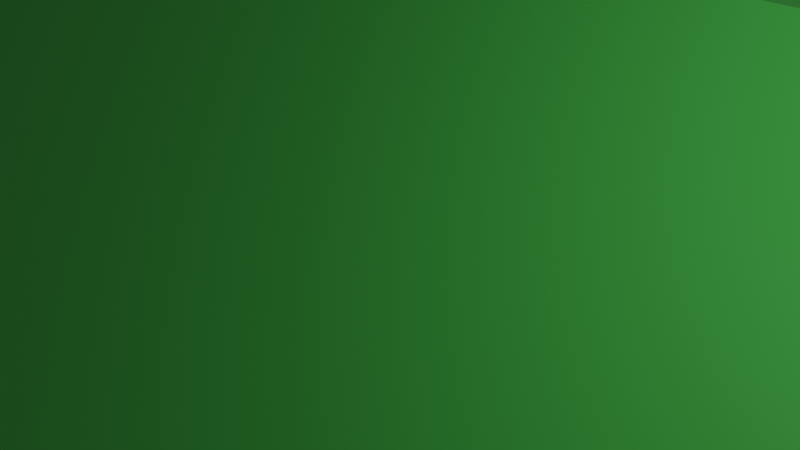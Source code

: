 # Source: 4x1_4.blend  (saved by Blender 2.92.15; exported with 4.5.12 LTS)
import bpy
from mathutils import Matrix  # noqa: F401  (used for matrix-valued properties, if any)

bpy.ops.wm.read_factory_settings(use_empty=True)
scene = bpy.context.scene
scene.name = 'Scene'

# ---- collections
col_collection = bpy.data.collections.new('Collection'); scene.collection.children.link(col_collection)

# ---- materials (node trees are filled in below, after node groups)
mat_material = bpy.data.materials.new('Material')
mat_material.alpha_threshold = 0.0
mat_material.use_transparent_shadow = False
mat_material.line_color = (0.0, 0.0, 0.0, 1.0)

# ---- material node trees
mat_material.use_nodes = True; mat_material.node_tree.nodes.clear()
_N = mat_material.node_tree.nodes; _L = mat_material.node_tree.links
n0 = _N.new('ShaderNodeOutputMaterial'); n0.name = 'Material Output'; n0.location = (300, 300)
n1 = _N.new('ShaderNodeBsdfPrincipled'); n1.name = 'Principled BSDF'; n1.location = (10, 300)
n1.distribution = 'GGX'
n1.subsurface_method = 'BURLEY'
n1.inputs[0].default_value = (0.1092, 0.8, 0.1199, 1.0)
n1.inputs[2].default_value = 0.4
n1.inputs[3].default_value = 1.45
n1.inputs[27].default_value = (0.0, 0.0, 0.0, 1.0)
n1.inputs[28].default_value = 1.0
_L.new(n1.outputs[0], n0.inputs[0])
n0.is_active_output = True

# ---- world
world_world = bpy.data.worlds.new('World'); scene.world = world_world
world_world.use_nodes = True; world_world.node_tree.nodes.clear()
_N = world_world.node_tree.nodes; _L = world_world.node_tree.links
n0 = _N.new('ShaderNodeOutputWorld'); n0.name = 'World Output'; n0.location = (300, 300)
n1 = _N.new('ShaderNodeBackground'); n1.name = 'Background'; n1.location = (10, 300)
n1.inputs[0].default_value = (0.05088, 0.05088, 0.05088, 1.0)
_L.new(n1.outputs[0], n0.inputs[0])
n0.is_active_output = True
world_world.color = (0.05088, 0.05088, 0.05088)
world_world.use_sun_shadow = False
world_world.sun_shadow_jitter_overblur = 0.0

# ---- cameras
cam_camera = bpy.data.cameras.new('Camera')
cam_camera.clip_end = 100.0
cam_camera.ortho_scale = 7.314

# ---- lights
light_light = bpy.data.lights.new('Light', 'POINT')
light_light.transmission_factor = 0.0
light_light.energy = 1000.0
light_light.shadow_soft_size = 0.1
light_light.shadow_maximum_resolution = 0.006
light_light.use_absolute_resolution = True

# ---- meshes
me_cube_001 = bpy.data.meshes.new('Cube.001')
me_cube_001.from_pydata([(3.067e+04, 1.1e+04, 1.1e+04), (3.2e+04, 1.233e+04, 5000.0), (3.067e+04, 333.3, 1.1e+04), (3.2e+04, -1000.0, 5000.0), (2e+04, 1.1e+04, 1.1e+04), (1.867e+04, 1.233e+04, 5000.0), (2e+04, 333.3, 1.1e+04), (1.867e+04, -1000.0, 5000.0), (3.2e+04, -1000.0, 1.1e+04), (1.867e+04, -1000.0, 1.1e+04), (3.2e+04, 1.233e+04, 1.1e+04), (1.867e+04, 1.233e+04, 1.1e+04), (2.997e+04, 1033.0, 9000.0), (2.07e+04, 1033.0, 9000.0), (2.997e+04, 1.03e+04, 9000.0), (2.07e+04, 1.03e+04, 9000.0), (3.067e+04, 333.3, 9000.0), (2e+04, 333.3, 9000.0), (3.067e+04, 1.1e+04, 9000.0), (2e+04, 1.1e+04, 9000.0), (2.07e+04, 1033.0, 5000.0), (2.07e+04, 1.03e+04, 5000.0), (1.733e+04, 1.1e+04, 1.1e+04), (1.733e+04, 333.3, 1.1e+04), (6667.0, 1.1e+04, 1.1e+04), (5333.0, 1.233e+04, 5000.0), (6667.0, 333.3, 1.1e+04), (5333.0, -1000.0, 5000.0), (5333.0, -1000.0, 1.1e+04), (5333.0, 1.233e+04, 1.1e+04), (1.663e+04, 1033.0, 9000.0), (7367.0, 1033.0, 9000.0), (1.663e+04, 1.03e+04, 9000.0), (7367.0, 1.03e+04, 9000.0), (1.733e+04, 333.3, 9000.0), (6667.0, 333.3, 9000.0), (1.733e+04, 1.1e+04, 9000.0), (6667.0, 1.1e+04, 9000.0), (1.663e+04, 1033.0, 5000.0), (7367.0, 1033.0, 5000.0), (1.663e+04, 1.03e+04, 5000.0), (7367.0, 1.03e+04, 5000.0), (4000.0, 1.1e+04, 1.1e+04), (4000.0, 333.3, 1.1e+04), (-6667.0, 1.1e+04, 1.1e+04), (-8000.0, 1.233e+04, 5000.0), (-6667.0, 333.3, 1.1e+04), (-8000.0, -1000.0, 5000.0), (-8000.0, -1000.0, 1.1e+04), (-8000.0, 1.233e+04, 1.1e+04), (3300.0, 1033.0, 9000.0), (-5967.0, 1033.0, 9000.0), (3300.0, 1.03e+04, 9000.0), (-5967.0, 1.03e+04, 9000.0), (4000.0, 333.3, 9000.0), (-6667.0, 333.3, 9000.0), (4000.0, 1.1e+04, 9000.0), (-6667.0, 1.1e+04, 9000.0), (3300.0, 1033.0, 5000.0), (-5967.0, 1033.0, 5000.0), (3300.0, 1.03e+04, 5000.0), (-5967.0, 1.03e+04, 5000.0), (-9333.0, 1.1e+04, 1.1e+04), (-9333.0, 333.3, 1.1e+04), (-2e+04, 1.1e+04, 1.1e+04), (-2.133e+04, 1.233e+04, 5000.0), (-2e+04, 333.3, 1.1e+04), (-2.133e+04, -1000.0, 5000.0), (-2.133e+04, -1000.0, 1.1e+04), (-2.133e+04, 1.233e+04, 1.1e+04), (-1.003e+04, 1033.0, 9000.0), (-1.93e+04, 1033.0, 9000.0), (-1.003e+04, 1.03e+04, 9000.0), (-1.93e+04, 1.03e+04, 9000.0), (-9333.0, 333.3, 9000.0), (-2e+04, 333.3, 9000.0), (-9333.0, 1.1e+04, 9000.0), (-2e+04, 1.1e+04, 9000.0), (-1.003e+04, 1033.0, 5000.0), (-1.93e+04, 1033.0, 5000.0), (-1.003e+04, 1.03e+04, 5000.0), (-1.93e+04, 1.03e+04, 5000.0), (2.997e+04, 1000.0, 5000.0), (2.997e+04, 1.033e+04, 5000.0), (2.997e+04, 1033.0, 5000.0), (2.997e+04, 1.03e+04, 5000.0), (3.2e+04, 1.233e+04, -1.1e+04), (1.867e+04, 1.233e+04, -1.1e+04), (5333.0, 1.233e+04, -1.1e+04), (-8000.0, 1.233e+04, -1.1e+04), (2.07e+04, 1.03e+04, -5464.0), (3.2e+04, -1000.0, 5000.0), (1.867e+04, -1000.0, 5000.0), (5333.0, -1000.0, 5000.0), (-8000.0, -1000.0, 5000.0), (2.997e+04, 1.033e+04, -5464.0), (-2.133e+04, 1.233e+04, -1.1e+04), (-2.133e+04, -1000.0, 5000.0), (-1.003e+04, 1.03e+04, -5464.0), (-5967.0, 1.03e+04, -5464.0), (3300.0, 1.03e+04, -5464.0), (7367.0, 1.03e+04, -5464.0), (1.663e+04, 1.03e+04, -5464.0), (-1.93e+04, 1.03e+04, -5464.0), (-2.133e+04, 1.03e+04, -5464.0), (-2.133e+04, 1.03e+04, 5000.0), (-2.133e+04, 1033.0, 5000.0)], [], [(4, 6, 17, 19), (1, 10, 8, 3), (2, 6, 9, 8), (0, 2, 8, 10), (6, 4, 11, 9), (4, 0, 10, 11), (6, 2, 16, 17), (0, 4, 19, 18), (2, 0, 18, 16), (12, 13, 17, 16), (14, 12, 16, 18), (13, 15, 19, 17), (15, 14, 18, 19), (24, 26, 35, 37), (26, 24, 29, 28), (32, 33, 41, 40), (26, 23, 34, 35), (22, 24, 37, 36), (23, 22, 36, 34), (30, 31, 35, 34), (32, 30, 34, 36), (31, 33, 37, 35), (33, 32, 36, 37), (31, 30, 38, 39), (44, 46, 55, 57), (46, 44, 49, 48), (46, 43, 54, 55), (42, 44, 57, 56), (43, 42, 56, 54), (50, 51, 55, 54), (52, 50, 54, 56), (51, 53, 57, 55), (53, 52, 56, 57), (64, 66, 75, 77), (66, 64, 69, 68), (72, 73, 81, 80), (66, 63, 74, 75), (62, 64, 77, 76), (63, 62, 76, 74), (70, 71, 75, 74), (72, 70, 74, 76), (71, 73, 77, 75), (73, 72, 76, 77), (71, 70, 78, 79), (47, 48, 68, 67), (96, 65, 45, 89), (63, 66, 68, 48), (62, 63, 48, 49), (64, 62, 49, 69), (43, 46, 48, 28), (42, 43, 28, 29), (44, 42, 29, 49), (7, 9, 28, 27), (45, 65, 69, 49), (23, 26, 28, 9), (22, 23, 9, 11), (24, 22, 11, 29), (65, 67, 68, 69), (73, 71, 79, 81), (7, 3, 8, 9), (1, 5, 11, 10), (14, 85, 84, 12), (83, 14, 15, 21), (12, 82, 20, 13), (52, 53, 61, 60), (28, 48, 47, 27), (51, 50, 58, 59), (25, 45, 49, 29), (45, 25, 88, 89), (5, 1, 86, 87), (5, 25, 29, 11), (82, 95, 103, 79), (47, 67, 97, 94), (27, 47, 94, 93), (83, 21, 90, 95), (7, 27, 93, 92), (3, 7, 92, 91), (88, 25, 5, 87), (79, 103, 104, 106), (30, 32, 40, 38), (33, 31, 39, 41), (78, 70, 72, 80), (15, 13, 20, 21), (40, 21, 20, 38), (80, 61, 59, 78), (59, 61, 53, 51), (50, 52, 60, 58), (39, 58, 60, 41), (96, 86, 91, 97), (96, 67, 106, 104), (81, 79, 106, 105), (95, 84, 85), (86, 1, 91), (41, 60, 100, 101), (40, 41, 101, 102), (96, 104, 105, 65), (103, 81, 105, 104), (21, 40, 102, 90), (60, 61, 99, 100), (80, 81, 103, 98), (61, 80, 98, 99)])
_uv = me_cube_001.uv_layers.new(name='UVMap')
_uv.uv.foreach_set('vector', [0.85, 0.525, 0.85, 0.725, 0.85, 0.725, 0.85, 0.525, 0.375, 0.5, 0.625, 0.5, 0.625, 0.75, 0.375, 0.75, 0.65, 0.725, 0.85, 0.725, 0.875, 0.75, 0.625, 0.75, 0.65, 0.525, 0.65, 0.725, 0.625, 0.75, 0.625, 0.5, 0.85, 0.725, 0.85, 0.525, 0.875, 0.5, 0.875, 0.75, 0.85, 0.525, 0.65, 0.525, 0.625, 0.5, 0.875, 0.5, 0.85, 0.725, 0.65, 0.725, 0.65, 0.725, 0.85, 0.725, 0.65, 0.525, 0.85, 0.525, 0.85, 0.525, 0.65, 0.525, 0.65, 0.725, 0.65, 0.525, 0.65, 0.525, 0.65, 0.725, 0.6631, 0.7119, 0.8369, 0.7119, 0.85, 0.725, 0.65, 0.725, 0.6631, 0.5381, 0.6631, 0.7119, 0.65, 0.725, 0.65, 0.525, 0.8369, 0.7119, 0.8369, 0.5381, 0.85, 0.525, 0.85, 0.725, 0.8369, 0.5381, 0.6631, 0.5381, 0.65, 0.525, 0.85, 0.525, 0.85, 0.525, 0.85, 0.725, 0.85, 0.725, 0.85, 0.525, 0.85, 0.725, 0.85, 0.525, 0.875, 0.5, 0.875, 0.75, 0.6631, 0.5381, 0.8369, 0.5381, 0.8369, 0.5381, 0.6631, 0.5381, 0.85, 0.725, 0.65, 0.725, 0.65, 0.725, 0.85, 0.725, 0.65, 0.525, 0.85, 0.525, 0.85, 0.525, 0.65, 0.525, 0.65, 0.725, 0.65, 0.525, 0.65, 0.525, 0.65, 0.725, 0.6631, 0.7119, 0.8369, 0.7119, 0.85, 0.725, 0.65, 0.725, 0.6631, 0.5381, 0.6631, 0.7119, 0.65, 0.725, 0.65, 0.525, 0.8369, 0.7119, 0.8369, 0.5381, 0.85, 0.525, 0.85, 0.725, 0.8369, 0.5381, 0.6631, 0.5381, 0.65, 0.525, 0.85, 0.525, 0.8369, 0.7119, 0.6631, 0.7119, 0.6631, 0.7119, 0.8369, 0.7119, 0.85, 0.525, 0.85, 0.725, 0.85, 0.725, 0.85, 0.525, 0.85, 0.725, 0.85, 0.525, 0.875, 0.5, 0.875, 0.75, 0.85, 0.725, 0.65, 0.725, 0.65, 0.725, 0.85, 0.725, 0.65, 0.525, 0.85, 0.525, 0.85, 0.525, 0.65, 0.525, 0.65, 0.725, 0.65, 0.525, 0.65, 0.525, 0.65, 0.725, 0.6631, 0.7119, 0.8369, 0.7119, 0.85, 0.725, 0.65, 0.725, 0.6631, 0.5381, 0.6631, 0.7119, 0.65, 0.725, 0.65, 0.525, 0.8369, 0.7119, 0.8369, 0.5381, 0.85, 0.525, 0.85, 0.725, 0.8369, 0.5381, 0.6631, 0.5381, 0.65, 0.525, 0.85, 0.525, 0.85, 0.525, 0.85, 0.725, 0.85, 0.725, 0.85, 0.525, 0.85, 0.725, 0.85, 0.525, 0.875, 0.5, 0.875, 0.75, 0.6631, 0.5381, 0.8369, 0.5381, 0.8369, 0.5381, 0.6631, 0.5381, 0.85, 0.725, 0.65, 0.725, 0.65, 0.725, 0.85, 0.725, 0.65, 0.525, 0.85, 0.525, 0.85, 0.525, 0.65, 0.525, 0.65, 0.725, 0.65, 0.525, 0.65, 0.525, 0.65, 0.725, 0.6631, 0.7119, 0.8369, 0.7119, 0.85, 0.725, 0.65, 0.725, 0.6631, 0.5381, 0.6631, 0.7119, 0.65, 0.725, 0.65, 0.525, 0.8369, 0.7119, 0.8369, 0.5381, 0.85, 0.525, 0.85, 0.725, 0.8369, 0.5381, 0.6631, 0.5381, 0.65, 0.525, 0.85, 0.525, 0.8369, 0.7119, 0.6631, 0.7119, 0.6631, 0.7119, 0.8369, 0.7119, 0.375, 0.75, 0.625, 0.75, 0.625, 1.0, 0.375, 1.0, 0.375, 0.25, 0.375, 0.25, 0.375, 0.5, 0.375, 0.5, 0.65, 0.725, 0.85, 0.725, 0.875, 0.75, 0.625, 0.75, 0.65, 0.525, 0.65, 0.725, 0.625, 0.75, 0.625, 0.5, 0.85, 0.525, 0.65, 0.525, 0.625, 0.5, 0.875, 0.5, 0.65, 0.725, 0.85, 0.725, 0.875, 0.75, 0.625, 0.75, 0.65, 0.525, 0.65, 0.725, 0.625, 0.75, 0.625, 0.5, 0.85, 0.525, 0.65, 0.525, 0.625, 0.5, 0.875, 0.5, 0.375, 0.75, 0.625, 0.75, 0.625, 1.0, 0.375, 1.0, 0.375, 0.5, 0.375, 0.25, 0.625, 0.25, 0.625, 0.5, 0.65, 0.725, 0.85, 0.725, 0.875, 0.75, 0.625, 0.75, 0.65, 0.525, 0.65, 0.725, 0.625, 0.75, 0.625, 0.5, 0.85, 0.525, 0.65, 0.525, 0.625, 0.5, 0.875, 0.5, 0.375, 0.25, 0.375, 1.0, 0.875, 0.75, 0.625, 0.25, 0.8369, 0.5381, 0.8369, 0.7119, 0.8369, 0.7119, 0.8369, 0.5381, 0.375, 0.75, 0.375, 0.75, 0.625, 0.75, 0.875, 0.75, 0.375, 0.5, 0.375, 0.5, 0.625, 0.5, 0.625, 0.5, 0.0, 0.0, 0.0, 0.0, 0.0, 0.0, 0.0, 0.0, 0.0, 0.0, 0.6631, 0.5381, 0.8369, 0.5381, 0.0, 0.0, 0.6631, 0.7119, 0.0, 0.0, 0.0, 0.0, 0.8369, 0.7119, 0.6631, 0.5381, 0.8369, 0.5381, 0.0, 0.0, 0.0, 0.0, 0.625, 0.75, 0.875, 0.75, 0.375, 0.75, 0.375, 0.75, 0.8369, 0.7119, 0.6631, 0.7119, 0.0, 0.0, 0.0, 0.0, 0.375, 0.5, 0.375, 0.5, 0.625, 0.5, 0.625, 0.5, 0.375, 0.5, 0.375, 0.5, 0.375, 0.5, 0.375, 0.5, 0.375, 0.5, 0.375, 0.5, 0.375, 0.5, 0.375, 0.5, 0.375, 0.5, 0.375, 0.5, 0.625, 0.5, 0.625, 0.5, 0.0, 0.0, 0.0, 0.0, 0.8369, 0.5381, 0.8369, 0.7119, 0.375, 0.75, 0.375, 1.0, 0.375, 1.0, 0.375, 0.75, 0.375, 0.75, 0.375, 0.75, 0.375, 0.75, 0.375, 0.75, 0.0, 0.0, 0.0, 0.0, 0.0, 0.0, 0.0, 0.0, 0.375, 0.75, 0.375, 1.0, 0.375, 1.0, 0.375, 0.75, 0.375, 0.75, 0.375, 0.75, 0.375, 0.75, 0.375, 0.75, 0.375, 0.5, 0.375, 0.5, 0.375, 0.5, 0.375, 0.5, 0.8369, 0.7119, 0.8369, 0.5381, 0.8369, 0.5381, 0.8369, 0.7119, 0.6631, 0.7119, 0.6631, 0.5381, 0.6631, 0.5381, 0.6631, 0.7119, 0.8369, 0.5381, 0.8369, 0.7119, 0.8369, 0.7119, 0.8369, 0.5381, 0.6631, 0.7119, 0.6631, 0.7119, 0.6631, 0.5381, 0.6631, 0.5381, 0.8369, 0.5381, 0.8369, 0.7119, 0.8369, 0.7119, 0.8369, 0.5381, 0.0, 0.0, 0.0, 0.0, 0.8369, 0.7119, 0.6631, 0.7119, 0.6631, 0.5381, 0.8369, 0.5381, 0.8369, 0.7119, 0.6631, 0.7119, 0.8369, 0.7119, 0.8369, 0.5381, 0.8369, 0.5381, 0.8369, 0.7119, 0.6631, 0.7119, 0.6631, 0.5381, 0.6631, 0.5381, 0.6631, 0.7119, 0.8369, 0.7119, 0.6631, 0.7119, 0.6631, 0.5381, 0.8369, 0.5381, 0.375, 0.25, 0.375, 0.5, 0.375, 0.75, 0.375, 1.0, 0.0, 0.0, 0.0, 0.0, 0.8369, 0.7119, 0.8369, 0.5381, 0.8369, 0.5381, 0.8369, 0.7119, 0.8369, 0.7119, 0.8369, 0.5381, 0.0, 0.0, 0.0, 0.0, 0.0, 0.0, 0.375, 0.5, 0.375, 0.5, 0.375, 0.75, 0.8369, 0.5381, 0.6631, 0.5381, 0.6631, 0.5381, 0.8369, 0.5381, 0.6631, 0.5381, 0.8369, 0.5381, 0.8369, 0.5381, 0.6631, 0.5381, 0.0, 0.0, 0.8369, 0.5381, 0.8369, 0.5381, 0.375, 0.25, 0.8369, 0.5381, 0.8369, 0.5381, 0.8369, 0.5381, 0.8369, 0.5381, 0.0, 0.0, 0.0, 0.0, 0.0, 0.0, 0.0, 0.0, 0.0, 0.0, 0.0, 0.0, 0.0, 0.0, 0.0, 0.0, 0.6631, 0.5381, 0.8369, 0.5381, 0.8369, 0.5381, 0.6631, 0.5381, 0.8369, 0.5381, 0.6631, 0.5381, 0.6631, 0.5381, 0.8369, 0.5381])
me_cube_001.materials.append(mat_material)
me_cube_001.use_remesh_fix_poles = True
me_cube_001.use_remesh_preserve_attributes = False
me_cube_001.use_mirror_vertex_groups = False
me_cube_001.update()
me_cube_002 = bpy.data.meshes.new('Cube.002')
me_cube_002.from_pydata([(3.067e+04, 1.1e+04, 1.1e+04), (3.2e+04, 1.233e+04, 5000.0), (3.067e+04, 333.3, 1.1e+04), (3.2e+04, -1000.0, 5000.0), (2e+04, 1.1e+04, 1.1e+04), (1.867e+04, 1.233e+04, 5000.0), (2e+04, 333.3, 1.1e+04), (1.867e+04, -1000.0, 5000.0), (3.2e+04, -1000.0, 1.1e+04), (1.867e+04, -1000.0, 1.1e+04), (3.2e+04, 1.233e+04, 1.1e+04), (1.867e+04, 1.233e+04, 1.1e+04), (2.997e+04, 1033.0, 9000.0), (2.07e+04, 1033.0, 9000.0), (2.997e+04, 1.03e+04, 9000.0), (2.07e+04, 1.03e+04, 9000.0), (3.067e+04, 333.3, 9000.0), (2e+04, 333.3, 9000.0), (3.067e+04, 1.1e+04, 9000.0), (2e+04, 1.1e+04, 9000.0), (2.07e+04, 1033.0, 5000.0), (2.07e+04, 1.03e+04, 5000.0), (1.733e+04, 1.1e+04, 1.1e+04), (1.733e+04, 333.3, 1.1e+04), (6667.0, 1.1e+04, 1.1e+04), (5333.0, 1.233e+04, 5000.0), (6667.0, 333.3, 1.1e+04), (5333.0, -1000.0, 5000.0), (5333.0, -1000.0, 1.1e+04), (5333.0, 1.233e+04, 1.1e+04), (1.663e+04, 1033.0, 9000.0), (7367.0, 1033.0, 9000.0), (1.663e+04, 1.03e+04, 9000.0), (7367.0, 1.03e+04, 9000.0), (1.733e+04, 333.3, 9000.0), (6667.0, 333.3, 9000.0), (1.733e+04, 1.1e+04, 9000.0), (6667.0, 1.1e+04, 9000.0), (1.663e+04, 1033.0, 5000.0), (7367.0, 1033.0, 5000.0), (1.663e+04, 1.03e+04, 5000.0), (7367.0, 1.03e+04, 5000.0), (4000.0, 1.1e+04, 1.1e+04), (4000.0, 333.3, 1.1e+04), (-6667.0, 1.1e+04, 1.1e+04), (-8000.0, 1.233e+04, 5000.0), (-6667.0, 333.3, 1.1e+04), (-8000.0, -1000.0, 5000.0), (-8000.0, -1000.0, 1.1e+04), (-8000.0, 1.233e+04, 1.1e+04), (3300.0, 1033.0, 9000.0), (-5967.0, 1033.0, 9000.0), (3300.0, 1.03e+04, 9000.0), (-5967.0, 1.03e+04, 9000.0), (4000.0, 333.3, 9000.0), (-6667.0, 333.3, 9000.0), (4000.0, 1.1e+04, 9000.0), (-6667.0, 1.1e+04, 9000.0), (3300.0, 1033.0, 5000.0), (-5967.0, 1033.0, 5000.0), (3300.0, 1.03e+04, 5000.0), (-5967.0, 1.03e+04, 5000.0), (-9333.0, 1.1e+04, 1.1e+04), (-9333.0, 333.3, 1.1e+04), (-2e+04, 1.1e+04, 1.1e+04), (-2.133e+04, 1.233e+04, 5000.0), (-2e+04, 333.3, 1.1e+04), (-2.133e+04, -1000.0, 5000.0), (-2.133e+04, -1000.0, 1.1e+04), (-2.133e+04, 1.233e+04, 1.1e+04), (-1.003e+04, 1033.0, 9000.0), (-1.93e+04, 1033.0, 9000.0), (-1.003e+04, 1.03e+04, 9000.0), (-1.93e+04, 1.03e+04, 9000.0), (-9333.0, 333.3, 9000.0), (-2e+04, 333.3, 9000.0), (-9333.0, 1.1e+04, 9000.0), (-2e+04, 1.1e+04, 9000.0), (-1.003e+04, 1033.0, 5000.0), (-1.93e+04, 1033.0, 5000.0), (-1.003e+04, 1.03e+04, 5000.0), (-1.93e+04, 1.03e+04, 5000.0), (2.997e+04, 1000.0, 5000.0), (2.997e+04, 1.033e+04, 5000.0), (2.997e+04, 1033.0, 5000.0), (2.997e+04, 1.03e+04, 5000.0), (3.2e+04, 1.233e+04, -1.1e+04), (1.867e+04, 1.233e+04, -1.1e+04), (5333.0, 1.233e+04, -1.1e+04), (-8000.0, 1.233e+04, -1.1e+04), (2.07e+04, 1.03e+04, -5464.0), (3.2e+04, -1000.0, 5000.0), (1.867e+04, -1000.0, 5000.0), (5333.0, -1000.0, 5000.0), (-8000.0, -1000.0, 5000.0), (2.997e+04, 1.033e+04, -5464.0), (-2.133e+04, 1.233e+04, -1.1e+04), (-2.133e+04, -1000.0, 5000.0), (-1.003e+04, 1.03e+04, -5464.0), (-5967.0, 1.03e+04, -5464.0), (3300.0, 1.03e+04, -5464.0), (7367.0, 1.03e+04, -5464.0), (1.663e+04, 1.03e+04, -5464.0), (-1.93e+04, 1.03e+04, -5464.0), (-2.133e+04, 1.03e+04, -5464.0), (-2.133e+04, 1.03e+04, 5000.0), (-2.133e+04, 1033.0, 5000.0)], [], [(4, 6, 17, 19), (1, 10, 8, 3), (2, 6, 9, 8), (0, 2, 8, 10), (6, 4, 11, 9), (4, 0, 10, 11), (6, 2, 16, 17), (0, 4, 19, 18), (2, 0, 18, 16), (12, 13, 17, 16), (14, 12, 16, 18), (13, 15, 19, 17), (15, 14, 18, 19), (24, 26, 35, 37), (26, 24, 29, 28), (32, 33, 41, 40), (26, 23, 34, 35), (22, 24, 37, 36), (23, 22, 36, 34), (30, 31, 35, 34), (32, 30, 34, 36), (31, 33, 37, 35), (33, 32, 36, 37), (31, 30, 38, 39), (44, 46, 55, 57), (46, 44, 49, 48), (46, 43, 54, 55), (42, 44, 57, 56), (43, 42, 56, 54), (50, 51, 55, 54), (52, 50, 54, 56), (51, 53, 57, 55), (53, 52, 56, 57), (64, 66, 75, 77), (66, 64, 69, 68), (72, 73, 81, 80), (66, 63, 74, 75), (62, 64, 77, 76), (63, 62, 76, 74), (70, 71, 75, 74), (72, 70, 74, 76), (71, 73, 77, 75), (73, 72, 76, 77), (71, 70, 78, 79), (47, 48, 68, 67), (96, 65, 45, 89), (63, 66, 68, 48), (62, 63, 48, 49), (64, 62, 49, 69), (43, 46, 48, 28), (42, 43, 28, 29), (44, 42, 29, 49), (7, 9, 28, 27), (45, 65, 69, 49), (23, 26, 28, 9), (22, 23, 9, 11), (24, 22, 11, 29), (65, 67, 68, 69), (73, 71, 79, 81), (7, 3, 8, 9), (1, 5, 11, 10), (14, 85, 84, 12), (83, 14, 15, 21), (12, 82, 20, 13), (52, 53, 61, 60), (28, 48, 47, 27), (51, 50, 58, 59), (25, 45, 49, 29), (45, 25, 88, 89), (5, 1, 86, 87), (5, 25, 29, 11), (82, 95, 103, 79), (47, 67, 97, 94), (27, 47, 94, 93), (83, 21, 90, 95), (7, 27, 93, 92), (3, 7, 92, 91), (88, 25, 5, 87), (79, 103, 104, 106), (30, 32, 40, 38), (33, 31, 39, 41), (78, 70, 72, 80), (15, 13, 20, 21), (40, 21, 20, 38), (80, 61, 59, 78), (59, 61, 53, 51), (50, 52, 60, 58), (39, 58, 60, 41), (96, 86, 91, 97), (96, 67, 106, 104), (81, 79, 106, 105), (95, 84, 85), (86, 1, 91), (41, 60, 100, 101), (40, 41, 101, 102), (96, 104, 105, 65), (103, 81, 105, 104), (21, 40, 102, 90), (60, 61, 99, 100), (80, 81, 103, 98), (61, 80, 98, 99)])
_uv = me_cube_002.uv_layers.new(name='UVMap')
_uv.uv.foreach_set('vector', [0.85, 0.525, 0.85, 0.725, 0.85, 0.725, 0.85, 0.525, 0.375, 0.5, 0.625, 0.5, 0.625, 0.75, 0.375, 0.75, 0.65, 0.725, 0.85, 0.725, 0.875, 0.75, 0.625, 0.75, 0.65, 0.525, 0.65, 0.725, 0.625, 0.75, 0.625, 0.5, 0.85, 0.725, 0.85, 0.525, 0.875, 0.5, 0.875, 0.75, 0.85, 0.525, 0.65, 0.525, 0.625, 0.5, 0.875, 0.5, 0.85, 0.725, 0.65, 0.725, 0.65, 0.725, 0.85, 0.725, 0.65, 0.525, 0.85, 0.525, 0.85, 0.525, 0.65, 0.525, 0.65, 0.725, 0.65, 0.525, 0.65, 0.525, 0.65, 0.725, 0.6631, 0.7119, 0.8369, 0.7119, 0.85, 0.725, 0.65, 0.725, 0.6631, 0.5381, 0.6631, 0.7119, 0.65, 0.725, 0.65, 0.525, 0.8369, 0.7119, 0.8369, 0.5381, 0.85, 0.525, 0.85, 0.725, 0.8369, 0.5381, 0.6631, 0.5381, 0.65, 0.525, 0.85, 0.525, 0.85, 0.525, 0.85, 0.725, 0.85, 0.725, 0.85, 0.525, 0.85, 0.725, 0.85, 0.525, 0.875, 0.5, 0.875, 0.75, 0.6631, 0.5381, 0.8369, 0.5381, 0.8369, 0.5381, 0.6631, 0.5381, 0.85, 0.725, 0.65, 0.725, 0.65, 0.725, 0.85, 0.725, 0.65, 0.525, 0.85, 0.525, 0.85, 0.525, 0.65, 0.525, 0.65, 0.725, 0.65, 0.525, 0.65, 0.525, 0.65, 0.725, 0.6631, 0.7119, 0.8369, 0.7119, 0.85, 0.725, 0.65, 0.725, 0.6631, 0.5381, 0.6631, 0.7119, 0.65, 0.725, 0.65, 0.525, 0.8369, 0.7119, 0.8369, 0.5381, 0.85, 0.525, 0.85, 0.725, 0.8369, 0.5381, 0.6631, 0.5381, 0.65, 0.525, 0.85, 0.525, 0.8369, 0.7119, 0.6631, 0.7119, 0.6631, 0.7119, 0.8369, 0.7119, 0.85, 0.525, 0.85, 0.725, 0.85, 0.725, 0.85, 0.525, 0.85, 0.725, 0.85, 0.525, 0.875, 0.5, 0.875, 0.75, 0.85, 0.725, 0.65, 0.725, 0.65, 0.725, 0.85, 0.725, 0.65, 0.525, 0.85, 0.525, 0.85, 0.525, 0.65, 0.525, 0.65, 0.725, 0.65, 0.525, 0.65, 0.525, 0.65, 0.725, 0.6631, 0.7119, 0.8369, 0.7119, 0.85, 0.725, 0.65, 0.725, 0.6631, 0.5381, 0.6631, 0.7119, 0.65, 0.725, 0.65, 0.525, 0.8369, 0.7119, 0.8369, 0.5381, 0.85, 0.525, 0.85, 0.725, 0.8369, 0.5381, 0.6631, 0.5381, 0.65, 0.525, 0.85, 0.525, 0.85, 0.525, 0.85, 0.725, 0.85, 0.725, 0.85, 0.525, 0.85, 0.725, 0.85, 0.525, 0.875, 0.5, 0.875, 0.75, 0.6631, 0.5381, 0.8369, 0.5381, 0.8369, 0.5381, 0.6631, 0.5381, 0.85, 0.725, 0.65, 0.725, 0.65, 0.725, 0.85, 0.725, 0.65, 0.525, 0.85, 0.525, 0.85, 0.525, 0.65, 0.525, 0.65, 0.725, 0.65, 0.525, 0.65, 0.525, 0.65, 0.725, 0.6631, 0.7119, 0.8369, 0.7119, 0.85, 0.725, 0.65, 0.725, 0.6631, 0.5381, 0.6631, 0.7119, 0.65, 0.725, 0.65, 0.525, 0.8369, 0.7119, 0.8369, 0.5381, 0.85, 0.525, 0.85, 0.725, 0.8369, 0.5381, 0.6631, 0.5381, 0.65, 0.525, 0.85, 0.525, 0.8369, 0.7119, 0.6631, 0.7119, 0.6631, 0.7119, 0.8369, 0.7119, 0.375, 0.75, 0.625, 0.75, 0.625, 1.0, 0.375, 1.0, 0.375, 0.25, 0.375, 0.25, 0.375, 0.5, 0.375, 0.5, 0.65, 0.725, 0.85, 0.725, 0.875, 0.75, 0.625, 0.75, 0.65, 0.525, 0.65, 0.725, 0.625, 0.75, 0.625, 0.5, 0.85, 0.525, 0.65, 0.525, 0.625, 0.5, 0.875, 0.5, 0.65, 0.725, 0.85, 0.725, 0.875, 0.75, 0.625, 0.75, 0.65, 0.525, 0.65, 0.725, 0.625, 0.75, 0.625, 0.5, 0.85, 0.525, 0.65, 0.525, 0.625, 0.5, 0.875, 0.5, 0.375, 0.75, 0.625, 0.75, 0.625, 1.0, 0.375, 1.0, 0.375, 0.5, 0.375, 0.25, 0.625, 0.25, 0.625, 0.5, 0.65, 0.725, 0.85, 0.725, 0.875, 0.75, 0.625, 0.75, 0.65, 0.525, 0.65, 0.725, 0.625, 0.75, 0.625, 0.5, 0.85, 0.525, 0.65, 0.525, 0.625, 0.5, 0.875, 0.5, 0.375, 0.25, 0.375, 1.0, 0.875, 0.75, 0.625, 0.25, 0.8369, 0.5381, 0.8369, 0.7119, 0.8369, 0.7119, 0.8369, 0.5381, 0.375, 0.75, 0.375, 0.75, 0.625, 0.75, 0.875, 0.75, 0.375, 0.5, 0.375, 0.5, 0.625, 0.5, 0.625, 0.5, 0.0, 0.0, 0.0, 0.0, 0.0, 0.0, 0.0, 0.0, 0.0, 0.0, 0.6631, 0.5381, 0.8369, 0.5381, 0.0, 0.0, 0.6631, 0.7119, 0.0, 0.0, 0.0, 0.0, 0.8369, 0.7119, 0.6631, 0.5381, 0.8369, 0.5381, 0.0, 0.0, 0.0, 0.0, 0.625, 0.75, 0.875, 0.75, 0.375, 0.75, 0.375, 0.75, 0.8369, 0.7119, 0.6631, 0.7119, 0.0, 0.0, 0.0, 0.0, 0.375, 0.5, 0.375, 0.5, 0.625, 0.5, 0.625, 0.5, 0.375, 0.5, 0.375, 0.5, 0.375, 0.5, 0.375, 0.5, 0.375, 0.5, 0.375, 0.5, 0.375, 0.5, 0.375, 0.5, 0.375, 0.5, 0.375, 0.5, 0.625, 0.5, 0.625, 0.5, 0.0, 0.0, 0.0, 0.0, 0.8369, 0.5381, 0.8369, 0.7119, 0.375, 0.75, 0.375, 1.0, 0.375, 1.0, 0.375, 0.75, 0.375, 0.75, 0.375, 0.75, 0.375, 0.75, 0.375, 0.75, 0.0, 0.0, 0.0, 0.0, 0.0, 0.0, 0.0, 0.0, 0.375, 0.75, 0.375, 1.0, 0.375, 1.0, 0.375, 0.75, 0.375, 0.75, 0.375, 0.75, 0.375, 0.75, 0.375, 0.75, 0.375, 0.5, 0.375, 0.5, 0.375, 0.5, 0.375, 0.5, 0.8369, 0.7119, 0.8369, 0.5381, 0.8369, 0.5381, 0.8369, 0.7119, 0.6631, 0.7119, 0.6631, 0.5381, 0.6631, 0.5381, 0.6631, 0.7119, 0.8369, 0.5381, 0.8369, 0.7119, 0.8369, 0.7119, 0.8369, 0.5381, 0.6631, 0.7119, 0.6631, 0.7119, 0.6631, 0.5381, 0.6631, 0.5381, 0.8369, 0.5381, 0.8369, 0.7119, 0.8369, 0.7119, 0.8369, 0.5381, 0.0, 0.0, 0.0, 0.0, 0.8369, 0.7119, 0.6631, 0.7119, 0.6631, 0.5381, 0.8369, 0.5381, 0.8369, 0.7119, 0.6631, 0.7119, 0.8369, 0.7119, 0.8369, 0.5381, 0.8369, 0.5381, 0.8369, 0.7119, 0.6631, 0.7119, 0.6631, 0.5381, 0.6631, 0.5381, 0.6631, 0.7119, 0.8369, 0.7119, 0.6631, 0.7119, 0.6631, 0.5381, 0.8369, 0.5381, 0.375, 0.25, 0.375, 0.5, 0.375, 0.75, 0.375, 1.0, 0.0, 0.0, 0.0, 0.0, 0.8369, 0.7119, 0.8369, 0.5381, 0.8369, 0.5381, 0.8369, 0.7119, 0.8369, 0.7119, 0.8369, 0.5381, 0.0, 0.0, 0.0, 0.0, 0.0, 0.0, 0.375, 0.5, 0.375, 0.5, 0.375, 0.75, 0.8369, 0.5381, 0.6631, 0.5381, 0.6631, 0.5381, 0.8369, 0.5381, 0.6631, 0.5381, 0.8369, 0.5381, 0.8369, 0.5381, 0.6631, 0.5381, 0.0, 0.0, 0.8369, 0.5381, 0.8369, 0.5381, 0.375, 0.25, 0.8369, 0.5381, 0.8369, 0.5381, 0.8369, 0.5381, 0.8369, 0.5381, 0.0, 0.0, 0.0, 0.0, 0.0, 0.0, 0.0, 0.0, 0.0, 0.0, 0.0, 0.0, 0.0, 0.0, 0.0, 0.0, 0.6631, 0.5381, 0.8369, 0.5381, 0.8369, 0.5381, 0.6631, 0.5381, 0.8369, 0.5381, 0.6631, 0.5381, 0.6631, 0.5381, 0.8369, 0.5381])
me_cube_002.materials.append(mat_material)
me_cube_002.use_remesh_fix_poles = True
me_cube_002.use_remesh_preserve_attributes = False
me_cube_002.use_mirror_vertex_groups = False
me_cube_002.update()

# ---- objects
ob_light = bpy.data.objects.new('Light', light_light)
ob_camera = bpy.data.objects.new('Camera', cam_camera)
ob_cube_001 = bpy.data.objects.new('Cube.001', me_cube_001)
ob_cube_002 = bpy.data.objects.new('Cube.002', me_cube_002)

# ---- transforms, parenting, visibility, modifiers, constraints
ob_light.location = (4.076, 1.005, 5.904)
ob_light.rotation_euler = (0.6503, 0.05522, 1.866)
ob_light.lock_rotations_4d = False
ob_light.empty_display_type = 'ARROWS'
ob_light.color = (0.0, 0.0, 0.0, 0.0)
ob_light.lineart.crease_threshold = 0.0
ob_camera.location = (7.359, -6.926, 4.958)
ob_camera.rotation_euler = (1.109, 0.0, 0.8149)
ob_camera.lock_rotations_4d = False
ob_camera.empty_display_type = 'ARROWS'
ob_camera.color = (0.0, 0.0, 0.0, 0.0)
ob_camera.display_type = 'WIRE'
ob_camera.lineart.crease_threshold = 0.0
ob_cube_001.location = (0.0, 43.58, -1.0)
ob_cube_001.rotation_euler = (1.571, 0.0, 0.0)
ob_cube_001.scale = (0.0015, -0.0015, 0.001)
ob_cube_001.lineart.crease_threshold = 0.0
ob_cube_002.location = (0.0, 3.464, -1.0)
ob_cube_002.rotation_euler = (-1.571, -0.0, 0.0)
ob_cube_002.scale = (0.0015, 0.0015, 0.001)
ob_cube_002.lineart.crease_threshold = 0.0

# ---- collection membership
col_collection.objects.link(ob_light)
col_collection.objects.link(ob_camera)
col_collection.objects.link(ob_cube_001)
col_collection.objects.link(ob_cube_002)

# ---- scene / render settings (as saved in the file)
scene.camera = ob_camera
scene.frame_start = 1; scene.frame_end = 250; scene.frame_set(1)
scene.render.engine = 'BLENDER_EEVEE_NEXT'
scene.cycles.use_denoising = False
scene.cycles.samples = 128
scene.cycles.sampling_pattern = 'TABULATED_SOBOL'
scene.cycles.use_adaptive_sampling = False
scene.cycles.use_light_tree = False
scene.view_settings.view_transform = 'Filmic'
scene.unit_settings.scale_length = 0.001
bpy.context.view_layer.update()
